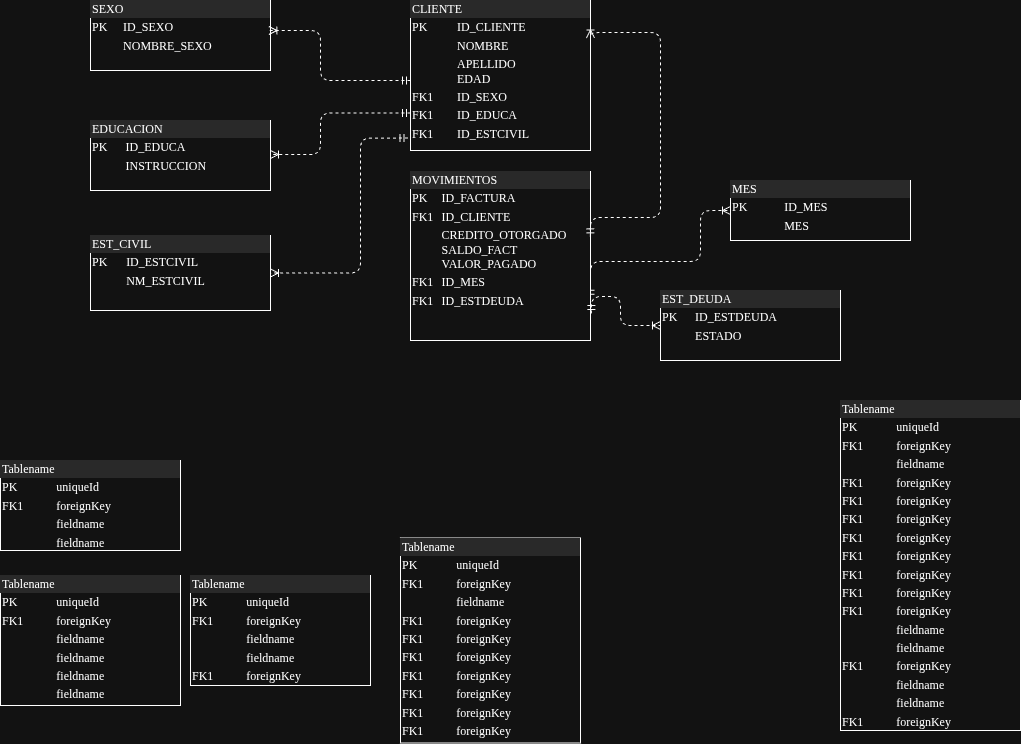

The diagram above was exported from draw.io. Its source (the exported page's mxGraphModel, read from the mxfile embedded in the PNG):
<mxGraphModel dx="1210" dy="684" grid="1" gridSize="10" guides="1" tooltips="1" connect="1" arrows="1" fold="1" page="1" pageScale="1" pageWidth="1100" pageHeight="850" background="none" math="0" shadow="0">
  <root>
    <mxCell id="0" />
    <mxCell id="1" parent="0" />
    <mxCell id="2ed32ef02a7f4228-1" parent="1" style="verticalAlign=top;align=left;overflow=fill;html=1;rounded=0;shadow=0;comic=0;labelBackgroundColor=none;strokeWidth=1;fontFamily=Verdana;fontSize=12" value="&lt;div style=&quot;box-sizing: border-box; width: 100%; background: rgb(228, 228, 228); padding: 2px;&quot;&gt;SEXO&lt;/div&gt;&lt;table style=&quot;width:100%;font-size:1em;&quot; cellpadding=&quot;2&quot; cellspacing=&quot;0&quot;&gt;&lt;tbody&gt;&lt;tr&gt;&lt;td&gt;PK&lt;/td&gt;&lt;td&gt;ID_SEXO&lt;/td&gt;&lt;/tr&gt;&lt;tr&gt;&lt;td&gt;&lt;br&gt;&lt;/td&gt;&lt;td&gt;NOMBRE_SEXO&lt;/td&gt;&lt;/tr&gt;&lt;tr&gt;&lt;td&gt;&lt;/td&gt;&lt;td&gt;&lt;br&gt;&lt;/td&gt;&lt;/tr&gt;&lt;/tbody&gt;&lt;/table&gt;" vertex="1">
      <mxGeometry height="70" width="180" x="140" y="100" as="geometry" />
    </mxCell>
    <mxCell id="2ed32ef02a7f4228-2" parent="1" style="verticalAlign=top;align=left;overflow=fill;html=1;rounded=0;shadow=0;comic=0;labelBackgroundColor=none;strokeWidth=1;fontFamily=Verdana;fontSize=12" value="&lt;div style=&quot;box-sizing: border-box; width: 100%; background: rgb(228, 228, 228); padding: 2px;&quot;&gt;CLIENTE&lt;/div&gt;&lt;table style=&quot;width: 100% ; font-size: 1em&quot; cellpadding=&quot;2&quot; cellspacing=&quot;0&quot;&gt;&lt;tbody&gt;&lt;tr&gt;&lt;td&gt;PK&lt;/td&gt;&lt;td&gt;ID_CLIENTE&lt;/td&gt;&lt;/tr&gt;&lt;tr&gt;&lt;td&gt;&lt;br&gt;&lt;/td&gt;&lt;td&gt;NOMBRE&lt;/td&gt;&lt;/tr&gt;&lt;tr&gt;&lt;td&gt;&lt;/td&gt;&lt;td&gt;APELLIDO&lt;br&gt;EDAD&lt;/td&gt;&lt;/tr&gt;&lt;tr&gt;&lt;td&gt;FK1&lt;/td&gt;&lt;td&gt;ID_SEXO&lt;br&gt;&lt;/td&gt;&lt;/tr&gt;&lt;tr&gt;&lt;td&gt;FK1&lt;br&gt;&lt;/td&gt;&lt;td&gt;ID_EDUCA&lt;br&gt;&lt;/td&gt;&lt;/tr&gt;&lt;tr&gt;&lt;td&gt;FK1&lt;br&gt;&lt;/td&gt;&lt;td&gt;ID_ESTCIVIL&lt;br&gt;&lt;/td&gt;&lt;/tr&gt;&lt;/tbody&gt;&lt;/table&gt;" vertex="1">
      <mxGeometry height="150" width="180" x="460" y="100" as="geometry" />
    </mxCell>
    <mxCell id="2ed32ef02a7f4228-3" parent="1" style="verticalAlign=top;align=left;overflow=fill;html=1;rounded=0;shadow=0;comic=0;labelBackgroundColor=none;strokeWidth=1;fontFamily=Verdana;fontSize=12" value="&lt;div style=&quot;box-sizing: border-box ; width: 100% ; background: #e4e4e4 ; padding: 2px&quot;&gt;Tablename&lt;/div&gt;&lt;table style=&quot;width: 100% ; font-size: 1em&quot; cellpadding=&quot;2&quot; cellspacing=&quot;0&quot;&gt;&lt;tbody&gt;&lt;tr&gt;&lt;td&gt;PK&lt;/td&gt;&lt;td&gt;uniqueId&lt;/td&gt;&lt;/tr&gt;&lt;tr&gt;&lt;td&gt;FK1&lt;/td&gt;&lt;td&gt;foreignKey&lt;/td&gt;&lt;/tr&gt;&lt;tr&gt;&lt;td&gt;&lt;/td&gt;&lt;td&gt;fieldname&lt;/td&gt;&lt;/tr&gt;&lt;tr&gt;&lt;td&gt;&lt;br&gt;&lt;/td&gt;&lt;td&gt;fieldname&lt;br&gt;&lt;/td&gt;&lt;/tr&gt;&lt;/tbody&gt;&lt;/table&gt;" vertex="1">
      <mxGeometry height="90" width="180" x="50" y="560" as="geometry" />
    </mxCell>
    <mxCell id="2ed32ef02a7f4228-4" parent="1" style="verticalAlign=top;align=left;overflow=fill;html=1;rounded=0;shadow=0;comic=0;labelBackgroundColor=none;strokeWidth=1;fontFamily=Verdana;fontSize=12" value="&lt;div style=&quot;box-sizing: border-box; width: 100%; background: rgb(228, 228, 228); padding: 2px;&quot;&gt;EST_CIVIL&lt;/div&gt;&lt;table style=&quot;width: 100% ; font-size: 1em&quot; cellpadding=&quot;2&quot; cellspacing=&quot;0&quot;&gt;&lt;tbody&gt;&lt;tr&gt;&lt;td&gt;PK&lt;/td&gt;&lt;td&gt;ID_ESTCIVIL&lt;/td&gt;&lt;/tr&gt;&lt;tr&gt;&lt;td&gt;&lt;br&gt;&lt;/td&gt;&lt;td&gt;NM_ESTCIVIL&lt;/td&gt;&lt;/tr&gt;&lt;tr&gt;&lt;td&gt;&lt;/td&gt;&lt;td&gt;&lt;br&gt;&lt;/td&gt;&lt;/tr&gt;&lt;tr&gt;&lt;td&gt;&lt;br&gt;&lt;/td&gt;&lt;td&gt;&lt;br&gt;&lt;/td&gt;&lt;/tr&gt;&lt;/tbody&gt;&lt;/table&gt;" vertex="1">
      <mxGeometry height="75" width="180" x="140" y="335" as="geometry" />
    </mxCell>
    <mxCell id="2ed32ef02a7f4228-5" parent="1" style="verticalAlign=top;align=left;overflow=fill;html=1;rounded=0;shadow=0;comic=0;labelBackgroundColor=none;strokeWidth=1;fontFamily=Verdana;fontSize=12" value="&lt;div style=&quot;box-sizing: border-box; width: 100%; background: rgb(228, 228, 228); padding: 2px;&quot;&gt;EDUCACION&lt;/div&gt;&lt;table style=&quot;width:100%;font-size:1em;&quot; cellpadding=&quot;2&quot; cellspacing=&quot;0&quot;&gt;&lt;tbody&gt;&lt;tr&gt;&lt;td&gt;PK&lt;/td&gt;&lt;td&gt;ID_EDUCA&lt;/td&gt;&lt;/tr&gt;&lt;tr&gt;&lt;td&gt;&lt;br&gt;&lt;/td&gt;&lt;td&gt;INSTRUCCION&lt;/td&gt;&lt;/tr&gt;&lt;tr&gt;&lt;td&gt;&lt;/td&gt;&lt;td&gt;&lt;br&gt;&lt;/td&gt;&lt;/tr&gt;&lt;/tbody&gt;&lt;/table&gt;" vertex="1">
      <mxGeometry height="70" width="180" x="140" y="220" as="geometry" />
    </mxCell>
    <mxCell id="2ed32ef02a7f4228-6" parent="1" style="verticalAlign=top;align=left;overflow=fill;html=1;rounded=0;shadow=0;comic=0;labelBackgroundColor=none;strokeWidth=1;fontFamily=Verdana;fontSize=12" value="&lt;div style=&quot;box-sizing: border-box ; width: 100% ; background: #e4e4e4 ; padding: 2px&quot;&gt;Tablename&lt;/div&gt;&lt;table style=&quot;width: 100% ; font-size: 1em&quot; cellpadding=&quot;2&quot; cellspacing=&quot;0&quot;&gt;&lt;tbody&gt;&lt;tr&gt;&lt;td&gt;PK&lt;/td&gt;&lt;td&gt;uniqueId&lt;/td&gt;&lt;/tr&gt;&lt;tr&gt;&lt;td&gt;FK1&lt;/td&gt;&lt;td&gt;foreignKey&lt;/td&gt;&lt;/tr&gt;&lt;tr&gt;&lt;td&gt;&lt;/td&gt;&lt;td&gt;fieldname&lt;/td&gt;&lt;/tr&gt;&lt;tr&gt;&lt;td&gt;FK1&lt;br&gt;&lt;/td&gt;&lt;td&gt;foreignKey&lt;br&gt;&lt;/td&gt;&lt;/tr&gt;&lt;tr&gt;&lt;td&gt;FK1&lt;br&gt;&lt;/td&gt;&lt;td&gt;foreignKey&lt;br&gt;&lt;/td&gt;&lt;/tr&gt;&lt;tr&gt;&lt;td&gt;FK1&lt;br&gt;&lt;/td&gt;&lt;td&gt;foreignKey&lt;br&gt;&lt;/td&gt;&lt;/tr&gt;&lt;tr&gt;&lt;td&gt;FK1&lt;br&gt;&lt;/td&gt;&lt;td&gt;foreignKey&lt;br&gt;&lt;/td&gt;&lt;/tr&gt;&lt;tr&gt;&lt;td&gt;FK1&lt;br&gt;&lt;/td&gt;&lt;td&gt;foreignKey&lt;br&gt;&lt;/td&gt;&lt;/tr&gt;&lt;tr&gt;&lt;td&gt;FK1&lt;br&gt;&lt;/td&gt;&lt;td&gt;foreignKey&lt;br&gt;&lt;/td&gt;&lt;/tr&gt;&lt;tr&gt;&lt;td&gt;FK1&lt;br&gt;&lt;/td&gt;&lt;td&gt;foreignKey&lt;br&gt;&lt;/td&gt;&lt;/tr&gt;&lt;/tbody&gt;&lt;/table&gt;" vertex="1">
      <mxGeometry height="205" width="180" x="450" y="637.5" as="geometry" />
    </mxCell>
    <mxCell id="2ed32ef02a7f4228-7" parent="1" style="verticalAlign=top;align=left;overflow=fill;html=1;rounded=0;shadow=0;comic=0;labelBackgroundColor=none;strokeWidth=1;fontFamily=Verdana;fontSize=12" value="&lt;div style=&quot;box-sizing: border-box ; width: 100% ; background: #e4e4e4 ; padding: 2px&quot;&gt;Tablename&lt;/div&gt;&lt;table style=&quot;width: 100% ; font-size: 1em&quot; cellpadding=&quot;2&quot; cellspacing=&quot;0&quot;&gt;&lt;tbody&gt;&lt;tr&gt;&lt;td&gt;PK&lt;/td&gt;&lt;td&gt;uniqueId&lt;/td&gt;&lt;/tr&gt;&lt;tr&gt;&lt;td&gt;FK1&lt;/td&gt;&lt;td&gt;foreignKey&lt;/td&gt;&lt;/tr&gt;&lt;tr&gt;&lt;td&gt;&lt;/td&gt;&lt;td&gt;fieldname&lt;/td&gt;&lt;/tr&gt;&lt;tr&gt;&lt;td&gt;&lt;br&gt;&lt;/td&gt;&lt;td&gt;fieldname&lt;br&gt;&lt;/td&gt;&lt;/tr&gt;&lt;tr&gt;&lt;td&gt;FK1&lt;br&gt;&lt;/td&gt;&lt;td&gt;foreignKey&lt;br&gt;&lt;/td&gt;&lt;/tr&gt;&lt;/tbody&gt;&lt;/table&gt;" vertex="1">
      <mxGeometry height="110" width="180" x="240" y="675" as="geometry" />
    </mxCell>
    <mxCell id="2ed32ef02a7f4228-8" parent="1" style="verticalAlign=top;align=left;overflow=fill;html=1;rounded=0;shadow=0;comic=0;labelBackgroundColor=none;strokeWidth=1;fontFamily=Verdana;fontSize=12" value="&lt;div style=&quot;box-sizing: border-box ; width: 100% ; background: #e4e4e4 ; padding: 2px&quot;&gt;Tablename&lt;/div&gt;&lt;table style=&quot;width: 100% ; font-size: 1em&quot; cellpadding=&quot;2&quot; cellspacing=&quot;0&quot;&gt;&lt;tbody&gt;&lt;tr&gt;&lt;td&gt;PK&lt;/td&gt;&lt;td&gt;uniqueId&lt;/td&gt;&lt;/tr&gt;&lt;tr&gt;&lt;td&gt;FK1&lt;/td&gt;&lt;td&gt;foreignKey&lt;/td&gt;&lt;/tr&gt;&lt;tr&gt;&lt;td&gt;&lt;/td&gt;&lt;td&gt;fieldname&lt;/td&gt;&lt;/tr&gt;&lt;tr&gt;&lt;td&gt;FK1&lt;br&gt;&lt;/td&gt;&lt;td&gt;foreignKey&lt;br&gt;&lt;/td&gt;&lt;/tr&gt;&lt;tr&gt;&lt;td&gt;FK1&lt;br&gt;&lt;/td&gt;&lt;td&gt;foreignKey&lt;br&gt;&lt;/td&gt;&lt;/tr&gt;&lt;tr&gt;&lt;td&gt;FK1&lt;br&gt;&lt;/td&gt;&lt;td&gt;foreignKey&lt;br&gt;&lt;/td&gt;&lt;/tr&gt;&lt;tr&gt;&lt;td&gt;FK1&lt;br&gt;&lt;/td&gt;&lt;td&gt;foreignKey&lt;br&gt;&lt;/td&gt;&lt;/tr&gt;&lt;tr&gt;&lt;td&gt;FK1&lt;br&gt;&lt;/td&gt;&lt;td&gt;foreignKey&lt;br&gt;&lt;/td&gt;&lt;/tr&gt;&lt;tr&gt;&lt;td&gt;FK1&lt;br&gt;&lt;/td&gt;&lt;td&gt;foreignKey&lt;br&gt;&lt;/td&gt;&lt;/tr&gt;&lt;tr&gt;&lt;td&gt;FK1&lt;br&gt;&lt;/td&gt;&lt;td&gt;foreignKey&lt;br&gt;&lt;/td&gt;&lt;/tr&gt;&lt;tr&gt;&lt;td&gt;FK1&lt;br&gt;&lt;/td&gt;&lt;td&gt;foreignKey&lt;br&gt;&lt;/td&gt;&lt;/tr&gt;&lt;tr&gt;&lt;td&gt;&lt;br&gt;&lt;/td&gt;&lt;td&gt;fieldname&lt;br&gt;&lt;/td&gt;&lt;/tr&gt;&lt;tr&gt;&lt;td&gt;&lt;br&gt;&lt;/td&gt;&lt;td&gt;fieldname&lt;br&gt;&lt;/td&gt;&lt;/tr&gt;&lt;tr&gt;&lt;td&gt;FK1&lt;br&gt;&lt;/td&gt;&lt;td&gt;foreignKey&lt;br&gt;&lt;/td&gt;&lt;/tr&gt;&lt;tr&gt;&lt;td&gt;&lt;br&gt;&lt;/td&gt;&lt;td&gt;fieldname&lt;br&gt;&lt;/td&gt;&lt;/tr&gt;&lt;tr&gt;&lt;td&gt;&lt;br&gt;&lt;/td&gt;&lt;td&gt;fieldname&lt;br&gt;&lt;/td&gt;&lt;/tr&gt;&lt;tr&gt;&lt;td&gt;FK1&lt;br&gt;&lt;/td&gt;&lt;td&gt;foreignKey&lt;br&gt;&lt;/td&gt;&lt;/tr&gt;&lt;/tbody&gt;&lt;/table&gt;" vertex="1">
      <mxGeometry height="330" width="180" x="890" y="500" as="geometry" />
    </mxCell>
    <mxCell id="2ed32ef02a7f4228-9" parent="1" style="verticalAlign=top;align=left;overflow=fill;html=1;rounded=0;shadow=0;comic=0;labelBackgroundColor=none;strokeWidth=1;fontFamily=Verdana;fontSize=12" value="&lt;div style=&quot;box-sizing: border-box; width: 100%; background: rgb(228, 228, 228); padding: 2px;&quot;&gt;MES&lt;/div&gt;&lt;table style=&quot;width:100%;font-size:1em;&quot; cellpadding=&quot;2&quot; cellspacing=&quot;0&quot;&gt;&lt;tbody&gt;&lt;tr&gt;&lt;td&gt;PK&lt;/td&gt;&lt;td&gt;ID_MES&lt;/td&gt;&lt;/tr&gt;&lt;tr&gt;&lt;td&gt;&lt;br&gt;&lt;/td&gt;&lt;td&gt;MES&lt;/td&gt;&lt;/tr&gt;&lt;tr&gt;&lt;td&gt;&lt;/td&gt;&lt;td&gt;&lt;br&gt;&lt;/td&gt;&lt;/tr&gt;&lt;/tbody&gt;&lt;/table&gt;" vertex="1">
      <mxGeometry height="60" width="180" x="780" y="280" as="geometry" />
    </mxCell>
    <mxCell id="2ed32ef02a7f4228-21" edge="1" parent="1" source="2ed32ef02a7f4228-10" style="edgeStyle=orthogonalEdgeStyle;html=1;entryX=0;entryY=0.5;dashed=1;labelBackgroundColor=none;startArrow=ERmandOne;endArrow=ERoneToMany;fontFamily=Verdana;fontSize=12;align=left;entryDx=0;entryDy=0;exitX=1;exitY=0.75;exitDx=0;exitDy=0;" target="2ed32ef02a7f4228-9">
      <mxGeometry relative="1" as="geometry">
        <Array as="points">
          <mxPoint x="750" y="361" />
          <mxPoint x="750" y="310" />
        </Array>
      </mxGeometry>
    </mxCell>
    <mxCell id="2ed32ef02a7f4228-10" parent="1" style="verticalAlign=top;align=left;overflow=fill;html=1;rounded=0;shadow=0;comic=0;labelBackgroundColor=none;strokeWidth=1;fontFamily=Verdana;fontSize=12" value="&lt;div style=&quot;box-sizing: border-box; width: 100%; background: rgb(228, 228, 228); padding: 2px;&quot;&gt;MOVIMIENTOS&lt;/div&gt;&lt;table style=&quot;width: 100% ; font-size: 1em&quot; cellpadding=&quot;2&quot; cellspacing=&quot;0&quot;&gt;&lt;tbody&gt;&lt;tr&gt;&lt;td&gt;PK&lt;/td&gt;&lt;td&gt;ID_FACTURA&lt;/td&gt;&lt;/tr&gt;&lt;tr&gt;&lt;td&gt;FK1&lt;/td&gt;&lt;td&gt;ID_CLIENTE&lt;/td&gt;&lt;/tr&gt;&lt;tr&gt;&lt;td&gt;&lt;/td&gt;&lt;td&gt;CREDITO_OTORGADO&lt;br&gt;SALDO_FACT&lt;br&gt;VALOR_PAGADO&lt;/td&gt;&lt;/tr&gt;&lt;tr&gt;&lt;td&gt;FK1&lt;br&gt;&lt;/td&gt;&lt;td&gt;ID_MES&lt;br&gt;&lt;/td&gt;&lt;/tr&gt;&lt;tr&gt;&lt;td&gt;FK1&lt;/td&gt;&lt;td&gt;ID_ESTDEUDA&lt;/td&gt;&lt;/tr&gt;&lt;/tbody&gt;&lt;/table&gt;" vertex="1">
      <mxGeometry height="169" width="180" x="460" y="271" as="geometry" />
    </mxCell>
    <mxCell id="2ed32ef02a7f4228-11" parent="1" style="verticalAlign=top;align=left;overflow=fill;html=1;rounded=0;shadow=0;comic=0;labelBackgroundColor=none;strokeWidth=1;fontFamily=Verdana;fontSize=12" value="&lt;div style=&quot;box-sizing: border-box; width: 100%; background: rgb(228, 228, 228); padding: 2px;&quot;&gt;EST_DEUDA&lt;/div&gt;&lt;table style=&quot;width:100%;font-size:1em;&quot; cellpadding=&quot;2&quot; cellspacing=&quot;0&quot;&gt;&lt;tbody&gt;&lt;tr&gt;&lt;td&gt;PK&lt;/td&gt;&lt;td&gt;ID_ESTDEUDA&lt;/td&gt;&lt;/tr&gt;&lt;tr&gt;&lt;td&gt;&lt;br&gt;&lt;/td&gt;&lt;td&gt;ESTADO&lt;/td&gt;&lt;/tr&gt;&lt;tr&gt;&lt;td&gt;&lt;/td&gt;&lt;td&gt;&lt;br&gt;&lt;/td&gt;&lt;/tr&gt;&lt;/tbody&gt;&lt;/table&gt;" vertex="1">
      <mxGeometry height="70" width="180" x="710" y="390" as="geometry" />
    </mxCell>
    <mxCell id="2ed32ef02a7f4228-12" parent="1" style="verticalAlign=top;align=left;overflow=fill;html=1;rounded=0;shadow=0;comic=0;labelBackgroundColor=none;strokeWidth=1;fontFamily=Verdana;fontSize=12" value="&lt;div style=&quot;box-sizing: border-box ; width: 100% ; background: #e4e4e4 ; padding: 2px&quot;&gt;Tablename&lt;/div&gt;&lt;table style=&quot;width: 100% ; font-size: 1em&quot; cellpadding=&quot;2&quot; cellspacing=&quot;0&quot;&gt;&lt;tbody&gt;&lt;tr&gt;&lt;td&gt;PK&lt;/td&gt;&lt;td&gt;uniqueId&lt;/td&gt;&lt;/tr&gt;&lt;tr&gt;&lt;td&gt;FK1&lt;/td&gt;&lt;td&gt;foreignKey&lt;/td&gt;&lt;/tr&gt;&lt;tr&gt;&lt;td&gt;&lt;/td&gt;&lt;td&gt;fieldname&lt;/td&gt;&lt;/tr&gt;&lt;tr&gt;&lt;td&gt;&lt;br&gt;&lt;/td&gt;&lt;td&gt;fieldname&lt;br&gt;&lt;/td&gt;&lt;/tr&gt;&lt;tr&gt;&lt;td&gt;&lt;br&gt;&lt;/td&gt;&lt;td&gt;fieldname&lt;br&gt;&lt;/td&gt;&lt;/tr&gt;&lt;tr&gt;&lt;td&gt;&lt;br&gt;&lt;/td&gt;&lt;td&gt;fieldname&lt;br&gt;&lt;/td&gt;&lt;/tr&gt;&lt;/tbody&gt;&lt;/table&gt;" vertex="1">
      <mxGeometry height="130" width="180" x="50" y="675" as="geometry" />
    </mxCell>
    <mxCell id="7vVdBGCmN_j3wYVQshqr-11" edge="1" parent="1" source="2ed32ef02a7f4228-2" style="edgeStyle=orthogonalEdgeStyle;html=1;entryX=1;entryY=0.5;labelBackgroundColor=none;startArrow=ERmandOne;endArrow=ERoneToMany;fontFamily=Verdana;fontSize=12;align=left;dashed=1;exitX=-0.014;exitY=0.917;exitDx=0;exitDy=0;exitPerimeter=0;entryDx=0;entryDy=0;rounded=1;curved=0;" target="2ed32ef02a7f4228-4">
      <mxGeometry relative="1" as="geometry">
        <Array as="points">
          <mxPoint x="410" y="238" />
          <mxPoint x="410" y="372" />
        </Array>
        <mxPoint x="330" y="320" as="sourcePoint" />
        <mxPoint x="330" y="390" as="targetPoint" />
      </mxGeometry>
    </mxCell>
    <mxCell id="7vVdBGCmN_j3wYVQshqr-13" edge="1" parent="1" source="2ed32ef02a7f4228-2" style="edgeStyle=orthogonalEdgeStyle;html=1;entryX=1;entryY=0.5;labelBackgroundColor=none;startArrow=ERmandOne;endArrow=ERoneToMany;fontFamily=Verdana;fontSize=12;align=left;dashed=1;exitX=0;exitY=0.75;exitDx=0;exitDy=0;entryDx=0;entryDy=0;rounded=1;curved=0;">
      <mxGeometry relative="1" as="geometry">
        <Array as="points">
          <mxPoint x="370" y="212" />
          <mxPoint x="370" y="254" />
        </Array>
        <mxPoint x="457" y="100" as="sourcePoint" />
        <mxPoint x="320" y="254" as="targetPoint" />
      </mxGeometry>
    </mxCell>
    <mxCell id="7vVdBGCmN_j3wYVQshqr-14" edge="1" parent="1" source="2ed32ef02a7f4228-2" style="edgeStyle=orthogonalEdgeStyle;html=1;entryX=1;entryY=0.5;labelBackgroundColor=none;startArrow=ERmandOne;endArrow=ERoneToMany;fontFamily=Verdana;fontSize=12;align=left;dashed=1;entryDx=0;entryDy=0;rounded=1;curved=0;">
      <mxGeometry relative="1" as="geometry">
        <Array as="points">
          <mxPoint x="370" y="180" />
          <mxPoint x="370" y="130" />
        </Array>
        <mxPoint x="420" y="140" as="sourcePoint" />
        <mxPoint x="318.38" y="130" as="targetPoint" />
      </mxGeometry>
    </mxCell>
    <mxCell id="7vVdBGCmN_j3wYVQshqr-16" edge="1" parent="1" source="2ed32ef02a7f4228-10" style="edgeStyle=orthogonalEdgeStyle;html=1;entryX=1;entryY=0.25;dashed=1;labelBackgroundColor=none;startArrow=ERmandOne;endArrow=ERoneToMany;fontFamily=Verdana;fontSize=12;align=left;entryDx=0;entryDy=0;exitX=0.999;exitY=0.387;exitDx=0;exitDy=0;exitPerimeter=0;" target="2ed32ef02a7f4228-2">
      <mxGeometry relative="1" as="geometry">
        <Array as="points">
          <mxPoint x="710" y="317" />
          <mxPoint x="710" y="132" />
          <mxPoint x="640" y="132" />
        </Array>
        <mxPoint x="750" y="430" as="sourcePoint" />
        <mxPoint x="890" y="430" as="targetPoint" />
      </mxGeometry>
    </mxCell>
    <mxCell id="7vVdBGCmN_j3wYVQshqr-17" edge="1" parent="1" source="2ed32ef02a7f4228-10" style="edgeStyle=orthogonalEdgeStyle;html=1;entryX=0;entryY=0.5;dashed=1;labelBackgroundColor=none;startArrow=ERmandOne;endArrow=ERoneToMany;fontFamily=Verdana;fontSize=12;align=left;entryDx=0;entryDy=0;exitX=1.005;exitY=0.84;exitDx=0;exitDy=0;exitPerimeter=0;" target="2ed32ef02a7f4228-11">
      <mxGeometry relative="1" as="geometry">
        <Array as="points">
          <mxPoint x="670" y="396" />
          <mxPoint x="670" y="425" />
        </Array>
        <mxPoint x="660" y="430" as="sourcePoint" />
        <mxPoint x="790" y="330" as="targetPoint" />
      </mxGeometry>
    </mxCell>
  </root>
</mxGraphModel>